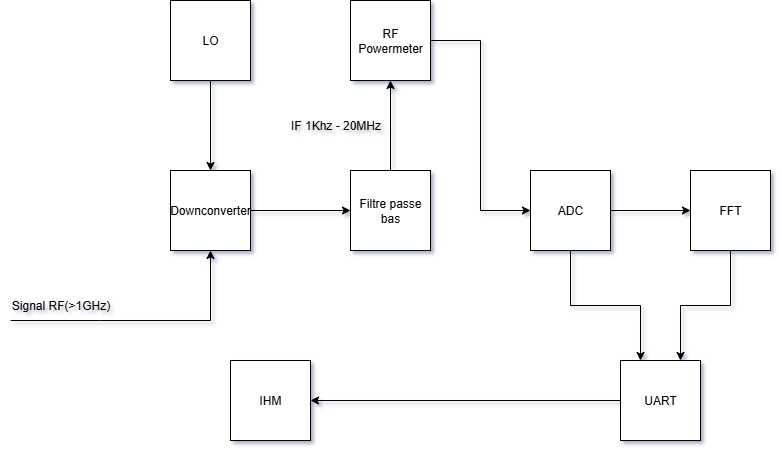

The diagram above was exported from draw.io. Its source (the exported page's mxGraphModel, read from the mxfile embedded in the PNG):
<mxGraphModel dx="1426" dy="2010" grid="1" gridSize="10" guides="1" tooltips="1" connect="1" arrows="1" fold="1" page="1" pageScale="1" pageWidth="827" pageHeight="1169" math="0" shadow="0">
  <root>
    <mxCell id="0" />
    <mxCell id="1" parent="0" />
    <mxCell id="4HQAcDcBwgUjoBY4z8tB-22" value="" style="edgeStyle=orthogonalEdgeStyle;rounded=0;orthogonalLoop=1;jettySize=auto;html=1;" edge="1" parent="1" source="4HQAcDcBwgUjoBY4z8tB-1" target="4HQAcDcBwgUjoBY4z8tB-21">
      <mxGeometry relative="1" as="geometry" />
    </mxCell>
    <mxCell id="4HQAcDcBwgUjoBY4z8tB-1" value="Downconverter" style="whiteSpace=wrap;html=1;aspect=fixed;" vertex="1" parent="1">
      <mxGeometry x="180" y="90" width="80" height="80" as="geometry" />
    </mxCell>
    <mxCell id="4HQAcDcBwgUjoBY4z8tB-6" value="" style="edgeStyle=orthogonalEdgeStyle;rounded=0;orthogonalLoop=1;jettySize=auto;html=1;" edge="1" parent="1" source="4HQAcDcBwgUjoBY4z8tB-2" target="4HQAcDcBwgUjoBY4z8tB-3">
      <mxGeometry relative="1" as="geometry" />
    </mxCell>
    <mxCell id="4HQAcDcBwgUjoBY4z8tB-7" style="edgeStyle=orthogonalEdgeStyle;rounded=0;orthogonalLoop=1;jettySize=auto;html=1;exitX=0.5;exitY=1;exitDx=0;exitDy=0;entryX=0.25;entryY=0;entryDx=0;entryDy=0;" edge="1" parent="1" source="4HQAcDcBwgUjoBY4z8tB-2" target="4HQAcDcBwgUjoBY4z8tB-4">
      <mxGeometry relative="1" as="geometry" />
    </mxCell>
    <mxCell id="4HQAcDcBwgUjoBY4z8tB-2" value="ADC" style="whiteSpace=wrap;html=1;aspect=fixed;" vertex="1" parent="1">
      <mxGeometry x="540" y="90" width="80" height="80" as="geometry" />
    </mxCell>
    <mxCell id="4HQAcDcBwgUjoBY4z8tB-8" style="edgeStyle=orthogonalEdgeStyle;rounded=0;orthogonalLoop=1;jettySize=auto;html=1;exitX=0.5;exitY=1;exitDx=0;exitDy=0;entryX=0.75;entryY=0;entryDx=0;entryDy=0;" edge="1" parent="1" source="4HQAcDcBwgUjoBY4z8tB-3" target="4HQAcDcBwgUjoBY4z8tB-4">
      <mxGeometry relative="1" as="geometry" />
    </mxCell>
    <mxCell id="4HQAcDcBwgUjoBY4z8tB-3" value="FFT" style="whiteSpace=wrap;html=1;aspect=fixed;" vertex="1" parent="1">
      <mxGeometry x="700" y="90" width="80" height="80" as="geometry" />
    </mxCell>
    <mxCell id="4HQAcDcBwgUjoBY4z8tB-13" style="edgeStyle=orthogonalEdgeStyle;rounded=0;orthogonalLoop=1;jettySize=auto;html=1;exitX=0;exitY=0.5;exitDx=0;exitDy=0;entryX=1;entryY=0.5;entryDx=0;entryDy=0;" edge="1" parent="1" source="4HQAcDcBwgUjoBY4z8tB-4" target="4HQAcDcBwgUjoBY4z8tB-10">
      <mxGeometry relative="1" as="geometry" />
    </mxCell>
    <mxCell id="4HQAcDcBwgUjoBY4z8tB-4" value="UART" style="whiteSpace=wrap;html=1;aspect=fixed;" vertex="1" parent="1">
      <mxGeometry x="630" y="280" width="80" height="80" as="geometry" />
    </mxCell>
    <mxCell id="4HQAcDcBwgUjoBY4z8tB-9" value="IF 1Khz - 20MHz" style="text;html=1;align=center;verticalAlign=middle;resizable=0;points=[];autosize=1;strokeColor=none;fillColor=none;" vertex="1" parent="1">
      <mxGeometry x="290" y="30" width="110" height="30" as="geometry" />
    </mxCell>
    <mxCell id="4HQAcDcBwgUjoBY4z8tB-10" value="IHM" style="whiteSpace=wrap;html=1;aspect=fixed;" vertex="1" parent="1">
      <mxGeometry x="240" y="280" width="80" height="80" as="geometry" />
    </mxCell>
    <mxCell id="4HQAcDcBwgUjoBY4z8tB-16" style="edgeStyle=orthogonalEdgeStyle;rounded=0;orthogonalLoop=1;jettySize=auto;html=1;exitX=1;exitY=0.5;exitDx=0;exitDy=0;entryX=0;entryY=0.5;entryDx=0;entryDy=0;" edge="1" parent="1" source="4HQAcDcBwgUjoBY4z8tB-14" target="4HQAcDcBwgUjoBY4z8tB-2">
      <mxGeometry relative="1" as="geometry" />
    </mxCell>
    <mxCell id="4HQAcDcBwgUjoBY4z8tB-14" value="RF Powermeter" style="whiteSpace=wrap;html=1;aspect=fixed;" vertex="1" parent="1">
      <mxGeometry x="360" y="-80" width="80" height="80" as="geometry" />
    </mxCell>
    <mxCell id="4HQAcDcBwgUjoBY4z8tB-17" value="" style="endArrow=classic;html=1;rounded=0;entryX=0.5;entryY=1;entryDx=0;entryDy=0;" edge="1" parent="1" target="4HQAcDcBwgUjoBY4z8tB-1">
      <mxGeometry width="50" height="50" relative="1" as="geometry">
        <mxPoint x="20" y="240" as="sourcePoint" />
        <mxPoint x="200" y="130" as="targetPoint" />
        <Array as="points">
          <mxPoint x="110" y="240" />
          <mxPoint x="220" y="240" />
        </Array>
      </mxGeometry>
    </mxCell>
    <mxCell id="4HQAcDcBwgUjoBY4z8tB-18" value="Signal RF(&amp;gt;1GHz)" style="text;html=1;align=center;verticalAlign=middle;resizable=0;points=[];autosize=1;strokeColor=none;fillColor=none;" vertex="1" parent="1">
      <mxGeometry x="10" y="210" width="120" height="30" as="geometry" />
    </mxCell>
    <mxCell id="4HQAcDcBwgUjoBY4z8tB-20" value="" style="edgeStyle=orthogonalEdgeStyle;rounded=0;orthogonalLoop=1;jettySize=auto;html=1;" edge="1" parent="1" source="4HQAcDcBwgUjoBY4z8tB-19" target="4HQAcDcBwgUjoBY4z8tB-1">
      <mxGeometry relative="1" as="geometry" />
    </mxCell>
    <mxCell id="4HQAcDcBwgUjoBY4z8tB-19" value="LO" style="whiteSpace=wrap;html=1;aspect=fixed;" vertex="1" parent="1">
      <mxGeometry x="180" y="-80" width="80" height="80" as="geometry" />
    </mxCell>
    <mxCell id="4HQAcDcBwgUjoBY4z8tB-23" value="" style="edgeStyle=orthogonalEdgeStyle;rounded=0;orthogonalLoop=1;jettySize=auto;html=1;" edge="1" parent="1" source="4HQAcDcBwgUjoBY4z8tB-21" target="4HQAcDcBwgUjoBY4z8tB-14">
      <mxGeometry relative="1" as="geometry" />
    </mxCell>
    <mxCell id="4HQAcDcBwgUjoBY4z8tB-21" value="Filtre passe bas" style="whiteSpace=wrap;html=1;aspect=fixed;" vertex="1" parent="1">
      <mxGeometry x="360" y="90" width="80" height="80" as="geometry" />
    </mxCell>
  </root>
</mxGraphModel>